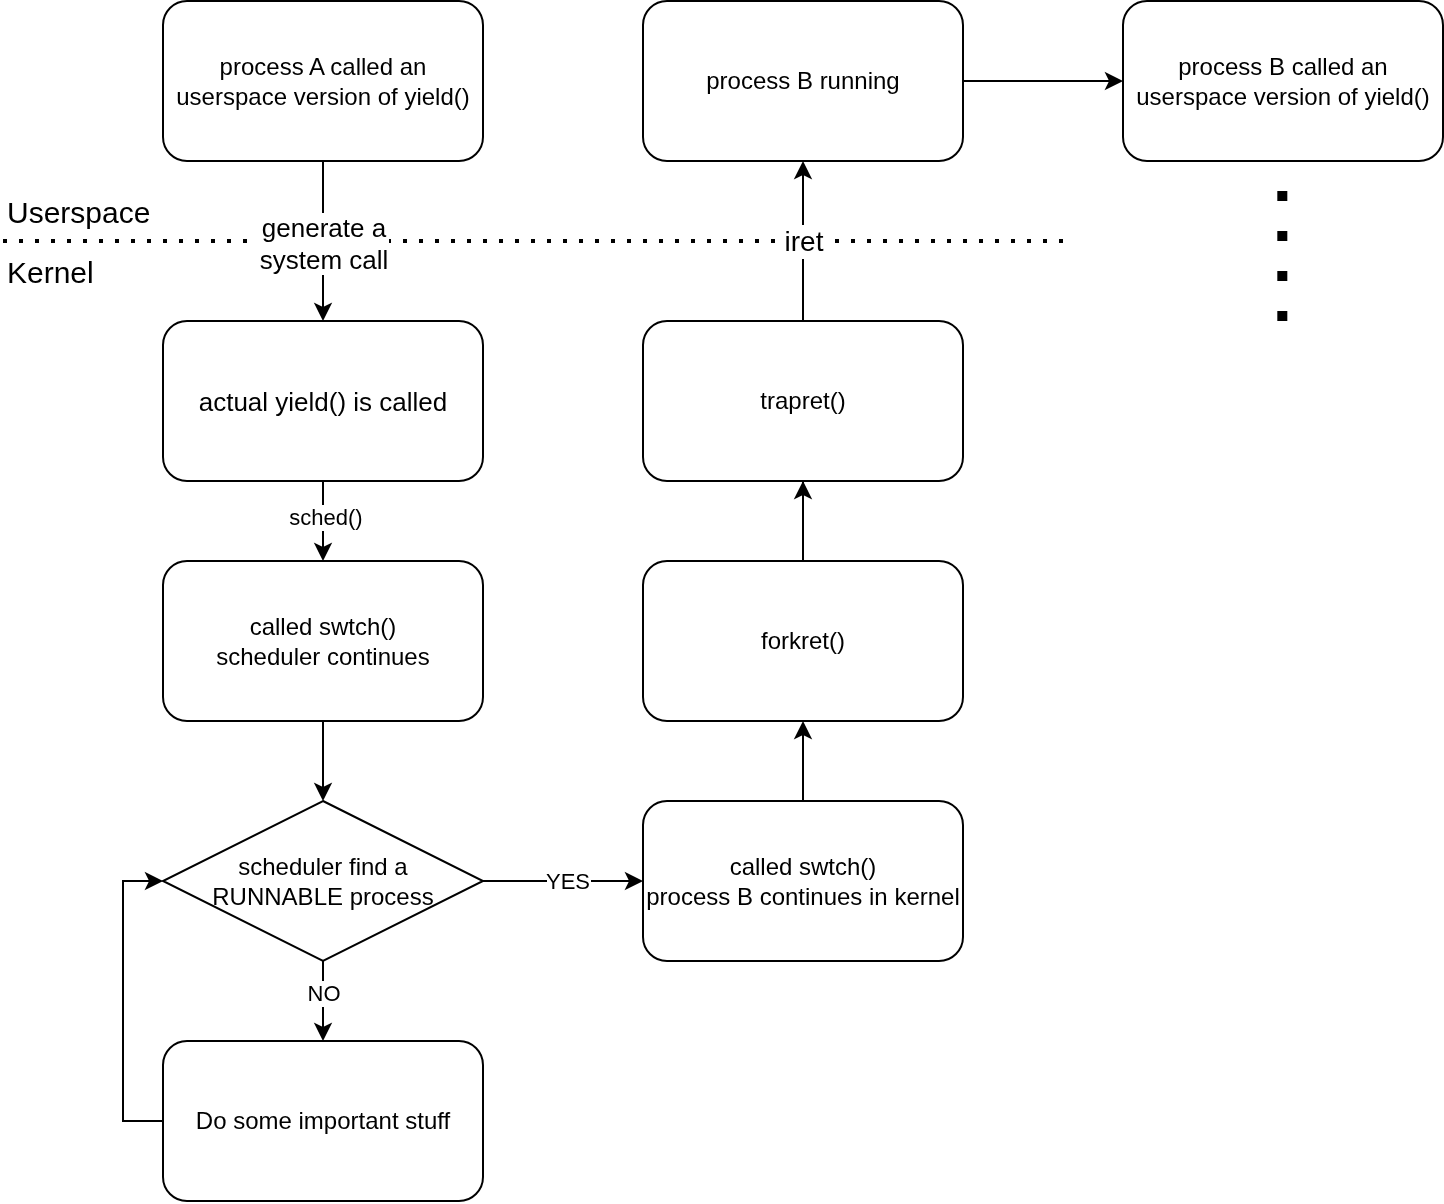

The diagram above was exported from draw.io. Its source (the exported page's mxGraphModel, read from the mxfile embedded in the PNG):
<mxGraphModel dx="1188" dy="729" grid="1" gridSize="10" guides="1" tooltips="1" connect="1" arrows="1" fold="1" page="1" pageScale="1" pageWidth="850" pageHeight="1100" math="0" shadow="0">
  <root>
    <mxCell id="0" />
    <mxCell id="1" parent="0" />
    <mxCell id="ik3eF2o7xzmm9Osb8qtO-12" value="" style="endArrow=none;dashed=1;html=1;dashPattern=1 3;strokeWidth=2;rounded=0;" edge="1" parent="1">
      <mxGeometry width="50" height="50" relative="1" as="geometry">
        <mxPoint x="120" y="240" as="sourcePoint" />
        <mxPoint x="650" y="240" as="targetPoint" />
      </mxGeometry>
    </mxCell>
    <mxCell id="ik3eF2o7xzmm9Osb8qtO-5" style="edgeStyle=orthogonalEdgeStyle;rounded=0;orthogonalLoop=1;jettySize=auto;html=1;entryX=0.5;entryY=0;entryDx=0;entryDy=0;" edge="1" parent="1" source="ik3eF2o7xzmm9Osb8qtO-1" target="ik3eF2o7xzmm9Osb8qtO-16">
      <mxGeometry relative="1" as="geometry" />
    </mxCell>
    <mxCell id="ik3eF2o7xzmm9Osb8qtO-6" value="&lt;font style=&quot;font-size: 13px;&quot;&gt;generate a&lt;/font&gt;&lt;div&gt;&lt;font style=&quot;font-size: 13px;&quot;&gt;system call&lt;/font&gt;&lt;/div&gt;" style="edgeLabel;html=1;align=center;verticalAlign=middle;resizable=0;points=[];" vertex="1" connectable="0" parent="ik3eF2o7xzmm9Osb8qtO-5">
      <mxGeometry x="-0.1512" relative="1" as="geometry">
        <mxPoint y="6" as="offset" />
      </mxGeometry>
    </mxCell>
    <mxCell id="ik3eF2o7xzmm9Osb8qtO-1" value="process A called an userspace version of&amp;nbsp;&lt;span style=&quot;background-color: transparent; color: light-dark(rgb(0, 0, 0), rgb(255, 255, 255));&quot;&gt;yield()&lt;/span&gt;" style="rounded=1;whiteSpace=wrap;html=1;" vertex="1" parent="1">
      <mxGeometry x="200" y="120" width="160" height="80" as="geometry" />
    </mxCell>
    <mxCell id="ik3eF2o7xzmm9Osb8qtO-7" style="edgeStyle=orthogonalEdgeStyle;rounded=0;orthogonalLoop=1;jettySize=auto;html=1;entryX=0.5;entryY=0;entryDx=0;entryDy=0;" edge="1" parent="1" source="ik3eF2o7xzmm9Osb8qtO-3">
      <mxGeometry relative="1" as="geometry">
        <mxPoint x="280" y="520" as="targetPoint" />
      </mxGeometry>
    </mxCell>
    <mxCell id="ik3eF2o7xzmm9Osb8qtO-3" value="&lt;div&gt;called swtch()&lt;/div&gt;scheduler continues" style="rounded=1;whiteSpace=wrap;html=1;" vertex="1" parent="1">
      <mxGeometry x="200" y="400" width="160" height="80" as="geometry" />
    </mxCell>
    <mxCell id="ik3eF2o7xzmm9Osb8qtO-10" style="edgeStyle=orthogonalEdgeStyle;rounded=0;orthogonalLoop=1;jettySize=auto;html=1;exitX=1;exitY=0.5;exitDx=0;exitDy=0;entryX=0;entryY=0.5;entryDx=0;entryDy=0;" edge="1" parent="1" source="ik3eF2o7xzmm9Osb8qtO-8" target="ik3eF2o7xzmm9Osb8qtO-9">
      <mxGeometry relative="1" as="geometry" />
    </mxCell>
    <mxCell id="ik3eF2o7xzmm9Osb8qtO-11" value="YES" style="edgeLabel;html=1;align=center;verticalAlign=middle;resizable=0;points=[];" vertex="1" connectable="0" parent="ik3eF2o7xzmm9Osb8qtO-10">
      <mxGeometry x="0.0369" y="3" relative="1" as="geometry">
        <mxPoint y="3" as="offset" />
      </mxGeometry>
    </mxCell>
    <mxCell id="ik3eF2o7xzmm9Osb8qtO-30" style="edgeStyle=orthogonalEdgeStyle;rounded=0;orthogonalLoop=1;jettySize=auto;html=1;exitX=0.5;exitY=1;exitDx=0;exitDy=0;entryX=0.5;entryY=0;entryDx=0;entryDy=0;" edge="1" parent="1" source="ik3eF2o7xzmm9Osb8qtO-8" target="ik3eF2o7xzmm9Osb8qtO-29">
      <mxGeometry relative="1" as="geometry" />
    </mxCell>
    <mxCell id="ik3eF2o7xzmm9Osb8qtO-32" value="NO" style="edgeLabel;html=1;align=center;verticalAlign=middle;resizable=0;points=[];" vertex="1" connectable="0" parent="ik3eF2o7xzmm9Osb8qtO-30">
      <mxGeometry x="-0.219" relative="1" as="geometry">
        <mxPoint as="offset" />
      </mxGeometry>
    </mxCell>
    <mxCell id="ik3eF2o7xzmm9Osb8qtO-8" value="scheduler find a&lt;div&gt;RUNNABLE&amp;nbsp;&lt;span style=&quot;background-color: transparent; color: light-dark(rgb(0, 0, 0), rgb(255, 255, 255));&quot;&gt;process&lt;/span&gt;&lt;/div&gt;" style="rhombus;whiteSpace=wrap;html=1;" vertex="1" parent="1">
      <mxGeometry x="200" y="520" width="160" height="80" as="geometry" />
    </mxCell>
    <mxCell id="ik3eF2o7xzmm9Osb8qtO-9" value="&lt;div&gt;called swtch()&lt;/div&gt;process B continues in kernel" style="rounded=1;whiteSpace=wrap;html=1;" vertex="1" parent="1">
      <mxGeometry x="440" y="520" width="160" height="80" as="geometry" />
    </mxCell>
    <mxCell id="ik3eF2o7xzmm9Osb8qtO-14" value="&lt;font style=&quot;font-size: 15px;&quot;&gt;Userspace&lt;/font&gt;" style="text;html=1;align=left;verticalAlign=middle;whiteSpace=wrap;rounded=0;" vertex="1" parent="1">
      <mxGeometry x="120" y="210" width="70" height="30" as="geometry" />
    </mxCell>
    <mxCell id="ik3eF2o7xzmm9Osb8qtO-15" value="&lt;font style=&quot;font-size: 15px;&quot;&gt;Kernel&lt;/font&gt;" style="text;html=1;align=left;verticalAlign=middle;whiteSpace=wrap;rounded=0;" vertex="1" parent="1">
      <mxGeometry x="120" y="240" width="70" height="30" as="geometry" />
    </mxCell>
    <mxCell id="ik3eF2o7xzmm9Osb8qtO-17" style="edgeStyle=orthogonalEdgeStyle;rounded=0;orthogonalLoop=1;jettySize=auto;html=1;entryX=0.5;entryY=0;entryDx=0;entryDy=0;" edge="1" parent="1" source="ik3eF2o7xzmm9Osb8qtO-16" target="ik3eF2o7xzmm9Osb8qtO-3">
      <mxGeometry relative="1" as="geometry" />
    </mxCell>
    <mxCell id="ik3eF2o7xzmm9Osb8qtO-18" value="sched()" style="edgeLabel;html=1;align=center;verticalAlign=middle;resizable=0;points=[];" vertex="1" connectable="0" parent="ik3eF2o7xzmm9Osb8qtO-17">
      <mxGeometry x="-0.1155" y="1" relative="1" as="geometry">
        <mxPoint as="offset" />
      </mxGeometry>
    </mxCell>
    <mxCell id="ik3eF2o7xzmm9Osb8qtO-16" value="&lt;font style=&quot;font-size: 13px;&quot;&gt;actual yield() is called&lt;/font&gt;" style="rounded=1;whiteSpace=wrap;html=1;" vertex="1" parent="1">
      <mxGeometry x="200" y="280" width="160" height="80" as="geometry" />
    </mxCell>
    <mxCell id="ik3eF2o7xzmm9Osb8qtO-27" style="edgeStyle=orthogonalEdgeStyle;rounded=0;orthogonalLoop=1;jettySize=auto;html=1;entryX=0.5;entryY=1;entryDx=0;entryDy=0;exitX=0.5;exitY=0;exitDx=0;exitDy=0;" edge="1" parent="1" source="ik3eF2o7xzmm9Osb8qtO-9" target="ik3eF2o7xzmm9Osb8qtO-21">
      <mxGeometry relative="1" as="geometry">
        <mxPoint x="520" y="400" as="sourcePoint" />
      </mxGeometry>
    </mxCell>
    <mxCell id="ik3eF2o7xzmm9Osb8qtO-23" style="edgeStyle=orthogonalEdgeStyle;rounded=0;orthogonalLoop=1;jettySize=auto;html=1;entryX=0.5;entryY=1;entryDx=0;entryDy=0;" edge="1" parent="1" source="ik3eF2o7xzmm9Osb8qtO-21" target="ik3eF2o7xzmm9Osb8qtO-22">
      <mxGeometry relative="1" as="geometry" />
    </mxCell>
    <mxCell id="ik3eF2o7xzmm9Osb8qtO-35" value="&lt;font style=&quot;font-size: 14px;&quot;&gt;iret&lt;/font&gt;" style="edgeLabel;html=1;align=center;verticalAlign=middle;resizable=0;points=[];" vertex="1" connectable="0" parent="ik3eF2o7xzmm9Osb8qtO-23">
      <mxGeometry x="0.5983" y="-2" relative="1" as="geometry">
        <mxPoint x="-2" as="offset" />
      </mxGeometry>
    </mxCell>
    <mxCell id="ik3eF2o7xzmm9Osb8qtO-34" value="" style="edgeStyle=orthogonalEdgeStyle;rounded=0;orthogonalLoop=1;jettySize=auto;html=1;" edge="1" parent="1" source="ik3eF2o7xzmm9Osb8qtO-21" target="ik3eF2o7xzmm9Osb8qtO-33">
      <mxGeometry relative="1" as="geometry" />
    </mxCell>
    <mxCell id="ik3eF2o7xzmm9Osb8qtO-21" value="forkret()" style="rounded=1;whiteSpace=wrap;html=1;" vertex="1" parent="1">
      <mxGeometry x="440" y="400" width="160" height="80" as="geometry" />
    </mxCell>
    <mxCell id="ik3eF2o7xzmm9Osb8qtO-25" style="edgeStyle=orthogonalEdgeStyle;rounded=0;orthogonalLoop=1;jettySize=auto;html=1;entryX=0;entryY=0.5;entryDx=0;entryDy=0;" edge="1" parent="1" source="ik3eF2o7xzmm9Osb8qtO-22" target="ik3eF2o7xzmm9Osb8qtO-24">
      <mxGeometry relative="1" as="geometry" />
    </mxCell>
    <mxCell id="ik3eF2o7xzmm9Osb8qtO-22" value="process B running" style="rounded=1;whiteSpace=wrap;html=1;" vertex="1" parent="1">
      <mxGeometry x="440" y="120" width="160" height="80" as="geometry" />
    </mxCell>
    <mxCell id="ik3eF2o7xzmm9Osb8qtO-24" value="process B called an userspace version of&amp;nbsp;&lt;span style=&quot;color: light-dark(rgb(0, 0, 0), rgb(255, 255, 255)); background-color: transparent;&quot;&gt;yield()&lt;/span&gt;" style="rounded=1;whiteSpace=wrap;html=1;" vertex="1" parent="1">
      <mxGeometry x="680" y="120" width="160" height="80" as="geometry" />
    </mxCell>
    <mxCell id="ik3eF2o7xzmm9Osb8qtO-26" value="" style="endArrow=none;dashed=1;html=1;dashPattern=1 3;strokeWidth=5;rounded=0;" edge="1" parent="1">
      <mxGeometry width="50" height="50" relative="1" as="geometry">
        <mxPoint x="759.66" y="280" as="sourcePoint" />
        <mxPoint x="759.66" y="210" as="targetPoint" />
      </mxGeometry>
    </mxCell>
    <mxCell id="ik3eF2o7xzmm9Osb8qtO-31" style="edgeStyle=orthogonalEdgeStyle;rounded=0;orthogonalLoop=1;jettySize=auto;html=1;entryX=0;entryY=0.5;entryDx=0;entryDy=0;" edge="1" parent="1" source="ik3eF2o7xzmm9Osb8qtO-29" target="ik3eF2o7xzmm9Osb8qtO-8">
      <mxGeometry relative="1" as="geometry">
        <Array as="points">
          <mxPoint x="180" y="680" />
          <mxPoint x="180" y="560" />
        </Array>
      </mxGeometry>
    </mxCell>
    <mxCell id="ik3eF2o7xzmm9Osb8qtO-29" value="Do some important stuff" style="rounded=1;whiteSpace=wrap;html=1;" vertex="1" parent="1">
      <mxGeometry x="200" y="640" width="160" height="80" as="geometry" />
    </mxCell>
    <mxCell id="ik3eF2o7xzmm9Osb8qtO-33" value="trapret()" style="rounded=1;whiteSpace=wrap;html=1;" vertex="1" parent="1">
      <mxGeometry x="440" y="280" width="160" height="80" as="geometry" />
    </mxCell>
  </root>
</mxGraphModel>